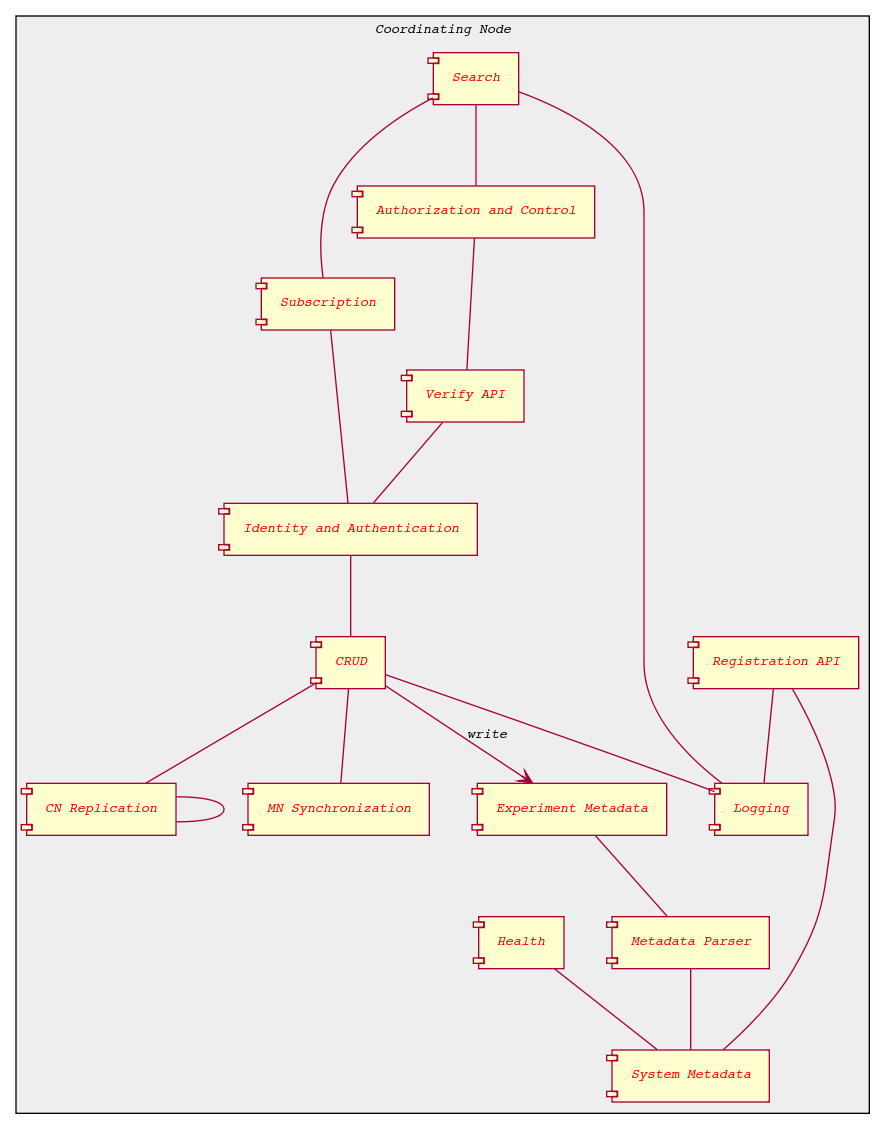

The diagram above was rendered by PlantUML. Its source (embedded in the PNG):
@startuml images/cn_components_x.png
skinparam activityFontColor black
skinparam activityFontSize 10
skinparam activityFontName courier
skinparam activityArrowFontColor black
skinparam activityArrowFontSize 10
skinparam activityArrowFontName courier
skinparam classArrowFontColor black
skinparam classArrowFontSize 10
skinparam classArrowFontName courier
skinparam classAttributeFontColor black
skinparam classAttributeFontSize 10
skinparam classAttributeFontName courier
skinparam classFontColor black
skinparam classFontSize 10
skinparam classFontName courier
skinparam componentFontColor red
skinparam componentFontSize 10
skinparam componentFontName courier
skinparam componentArrowFontColor black
skinparam componentArrowFontSize 10
skinparam componentArrowFontName courier
skinparam noteFontColor black
skinparam noteFontSize 10
skinparam noteFontName courier
skinparam packageFontColor black
skinparam packageFontSize 10
skinparam packageFontName courier
skinparam sequenceActorFontColor black
skinparam sequenceActorFontSize 10
skinparam sequenceActorFontName courier
skinparam sequenceArrowFontColor black
skinparam sequenceArrowFontSize 10
skinparam sequenceArrowFontName courier
skinparam sequenceGroupingFontColor black
skinparam sequenceGroupingFontSize 10
skinparam sequenceGroupingFontName courier
skinparam sequenceGroupingHeaderFontColor black
skinparam sequenceGroupingHeaderFontSize 10
skinparam sequenceGroupingHeaderFontName courier
skinparam sequenceParticipantFontColor black
skinparam sequenceParticipantFontSize 10
skinparam sequenceParticipantFontName courier
skinparam sequenceTitleFontColor black
skinparam sequenceTitleFontSize 10
skinparam sequenceTitleFontName courier
skinparam titleFontColor black
skinparam titleFontSize 10
skinparam titleFontName courier
skinparam usecaseFontColor black
skinparam usecaseFontSize 10
skinparam usecaseFontName courier
skinparam usecaseActorFontColor black
skinparam usecaseActorFontSize 10
skinparam usecaseActorFontName courier
skinparam usecaseArrowFontColor black
skinparam usecaseArrowFontSize 10
skinparam usecaseArrowFontName courier
package "Coordinating Node" #EEEEEE
component "Registration API" as CNregister
component "Verify API" as CNverify
component "CN Replication" as CNrepl
component "MN Synchronization" as MNrepl
component "Identity and Authentication" as CNIDAuth
component "Authorization and Control" as CNaccesscontrol
component "Search" as CNsearch
component "CRUD" as CNcrud
component "Health" as CNhealth
component "Logging" as CNlogging
component "Subscription" as CNsubscribe
component "System Metadata" as CNsysmeta
component "Experiment Metadata" as CNexpmeta
component "Metadata Parser" as CNparser
CNcrud --> CNexpmeta: write
CNcrud -- CNlogging
CNexpmeta -- CNparser
CNparser -- CNsysmeta
CNsearch -- CNsubscribe
CNsearch -- CNaccesscontrol
CNsearch -- CNlogging
CNaccesscontrol -- CNverify
CNverify -- CNIDAuth
CNsubscribe -- CNIDAuth
CNIDAuth -- CNcrud
CNcrud -- CNrepl
CNcrud -- MNrepl
CNrepl -- CNrepl
CNregister -- CNlogging
CNregister -- CNsysmeta
CNhealth -- CNsysmeta
@enduml